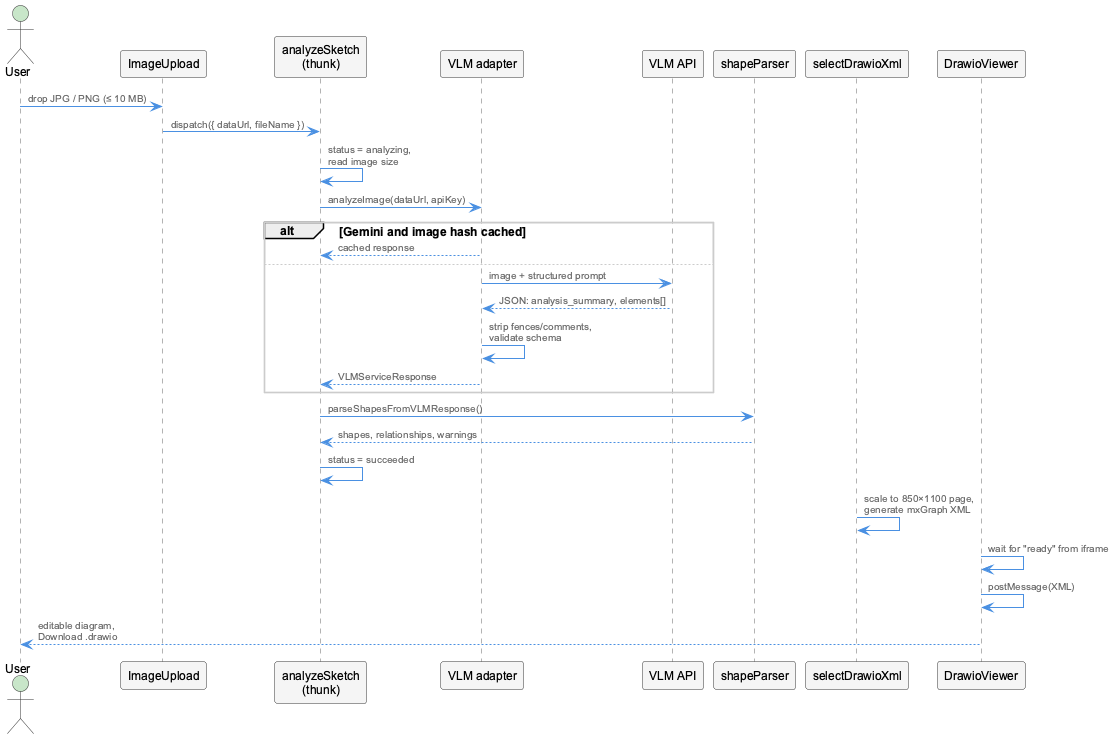

The diagram above was rendered by PlantUML. Its source (embedded in the PNG):
@startuml sketch-analysis-flow
!include _standard-style.puml

actor User
participant "ImageUpload" as upload
participant "analyzeSketch\n(thunk)" as thunk
participant "VLM adapter" as adapter
participant "VLM API" as api
participant "shapeParser" as parser
participant "selectDrawioXml" as selector
participant "DrawioViewer" as viewer

User -> upload : drop JPG / PNG (≤ 10 MB)
upload -> thunk : dispatch({ dataUrl, fileName })
thunk -> thunk : status = analyzing,\nread image size
thunk -> adapter : analyzeImage(dataUrl, apiKey)
alt Gemini and image hash cached
  adapter --> thunk : cached response
else
  adapter -> api : image + structured prompt
  api --> adapter : JSON: analysis_summary, elements[]
  adapter -> adapter : strip fences/comments,\nvalidate schema
  adapter --> thunk : VLMServiceResponse
end
thunk -> parser : parseShapesFromVLMResponse()
parser --> thunk : shapes, relationships, warnings
thunk -> thunk : status = succeeded
selector -> selector : scale to 850×1100 page,\ngenerate mxGraph XML
viewer -> viewer : wait for "ready" from iframe
viewer -> viewer : postMessage(XML)
User <-- viewer : editable diagram,\nDownload .drawio
@enduml